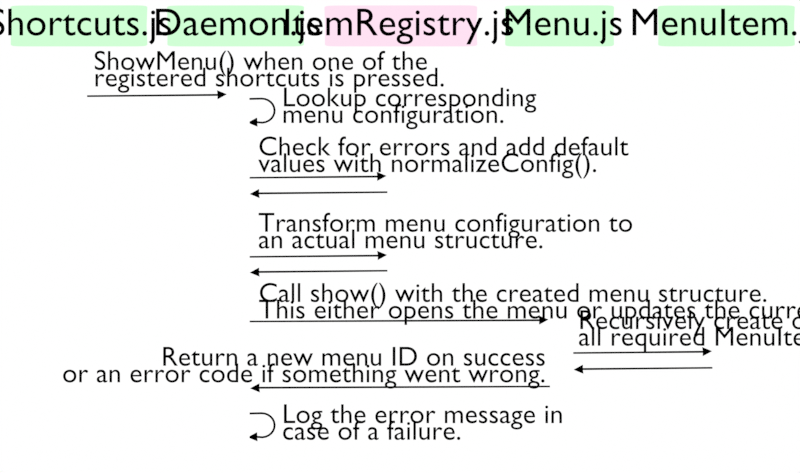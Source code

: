 # Source: architecture.blend  (saved by Blender 2.91.10; exported with 4.5.12 LTS)
import bpy
from mathutils import Matrix  # noqa: F401  (used for matrix-valued properties, if any)

bpy.ops.wm.read_factory_settings(use_empty=True)
scene = bpy.context.scene
scene.name = 'Sequence Diagram'

# ---- collections
col_font_001 = bpy.data.collections.new('Font.001'); scene.collection.children.link(col_font_001)
col_dashed_lines_001 = bpy.data.collections.new('Dashed Lines.001'); scene.collection.children.link(col_dashed_lines_001)
col_outlines_001 = bpy.data.collections.new('Outlines.001'); scene.collection.children.link(col_outlines_001)

# ---- materials (node trees are filled in below, after node groups)
mat_font = bpy.data.materials.new('Font')
mat_font.use_transparent_shadow = False
mat_font_001 = bpy.data.materials.new('Font.001')
mat_font_001.use_transparent_shadow = False
mat_white = bpy.data.materials.new('White')
mat_white.use_transparent_shadow = False
mat_common = bpy.data.materials.new('Common')
mat_common.use_transparent_shadow = False
mat_extension = bpy.data.materials.new('Extension')
mat_extension.use_transparent_shadow = False
mat_prefs = bpy.data.materials.new('Prefs')
mat_prefs.use_transparent_shadow = False
mat_common_dark = bpy.data.materials.new('Common Dark')
mat_common_dark.use_transparent_shadow = False

# ---- material node trees
mat_font.use_nodes = True; mat_font.node_tree.nodes.clear()
_N = mat_font.node_tree.nodes; _L = mat_font.node_tree.links
n0 = _N.new('ShaderNodeOutputMaterial'); n0.name = 'Material Output'; n0.location = (300, 300)
n1 = _N.new('ShaderNodeEmission'); n1.name = 'Emission'; n1.location = (10, 300)
n1.inputs[0].default_value = (0.0, 0.0, 0.0, 1.0)
_L.new(n1.outputs[0], n0.inputs[0])
n0.is_active_output = True
mat_font_001.use_nodes = True; mat_font_001.node_tree.nodes.clear()
_N = mat_font_001.node_tree.nodes; _L = mat_font_001.node_tree.links
n0 = _N.new('ShaderNodeOutputMaterial'); n0.name = 'Material Output'; n0.location = (300, 300)
n1 = _N.new('ShaderNodeEmission'); n1.name = 'Emission'; n1.location = (10, 300)
n1.inputs[0].default_value = (0.0, 0.0, 0.0, 1.0)
_L.new(n1.outputs[0], n0.inputs[0])
n0.is_active_output = True
mat_white.use_nodes = True; mat_white.node_tree.nodes.clear()
_N = mat_white.node_tree.nodes; _L = mat_white.node_tree.links
n0 = _N.new('ShaderNodeOutputMaterial'); n0.name = 'Material Output'; n0.location = (300, 300)
n1 = _N.new('ShaderNodeEmission'); n1.name = 'Emission'; n1.location = (10, 300)
_L.new(n1.outputs[0], n0.inputs[0])
n0.is_active_output = True
mat_common.use_nodes = True; mat_common.node_tree.nodes.clear()
_N = mat_common.node_tree.nodes; _L = mat_common.node_tree.links
n0 = _N.new('ShaderNodeOutputMaterial'); n0.name = 'Material Output'; n0.location = (300, 300)
n1 = _N.new('ShaderNodeEmission'); n1.name = 'Emission'; n1.location = (10, 300)
n1.inputs[0].default_value = (1.0, 0.7586, 0.8969, 1.0)
_L.new(n1.outputs[0], n0.inputs[0])
n0.is_active_output = True
mat_extension.use_nodes = True; mat_extension.node_tree.nodes.clear()
_N = mat_extension.node_tree.nodes; _L = mat_extension.node_tree.links
n0 = _N.new('ShaderNodeOutputMaterial'); n0.name = 'Material Output'; n0.location = (300, 300)
n1 = _N.new('ShaderNodeEmission'); n1.name = 'Emission'; n1.location = (10, 300)
n1.inputs[0].default_value = (0.6359, 1.0, 0.6682, 1.0)
_L.new(n1.outputs[0], n0.inputs[0])
n0.is_active_output = True
mat_prefs.use_nodes = True; mat_prefs.node_tree.nodes.clear()
_N = mat_prefs.node_tree.nodes; _L = mat_prefs.node_tree.links
n0 = _N.new('ShaderNodeOutputMaterial'); n0.name = 'Material Output'; n0.location = (300, 300)
n1 = _N.new('ShaderNodeEmission'); n1.name = 'Emission'; n1.location = (10, 300)
n1.inputs[0].default_value = (0.5647, 0.8592, 1.0, 1.0)
_L.new(n1.outputs[0], n0.inputs[0])
n0.is_active_output = True
mat_common_dark.use_nodes = True; mat_common_dark.node_tree.nodes.clear()
_N = mat_common_dark.node_tree.nodes; _L = mat_common_dark.node_tree.links
n0 = _N.new('ShaderNodeOutputMaterial'); n0.name = 'Material Output'; n0.location = (300, 300)
n1 = _N.new('ShaderNodeEmission'); n1.name = 'Emission'; n1.location = (10, 300)
n1.inputs[0].default_value = (0.9258, 0.5645, 0.722, 1.0)
_L.new(n1.outputs[0], n0.inputs[0])
n0.is_active_output = True

# ---- world
world_world_001 = bpy.data.worlds.new('World.001'); scene.world = world_world_001
world_world_001.use_nodes = True; world_world_001.node_tree.nodes.clear()
_N = world_world_001.node_tree.nodes; _L = world_world_001.node_tree.links
n0 = _N.new('ShaderNodeOutputWorld'); n0.name = 'World Output'; n0.location = (300, 300)
n1 = _N.new('ShaderNodeBackground'); n1.name = 'Background'; n1.location = (10, 300)
n1.inputs[0].default_value = (1.0, 1.0, 1.0, 1.0)
_L.new(n1.outputs[0], n0.inputs[0])
n0.is_active_output = True
world_world_001.color = (0.05088, 0.05088, 0.05088)
world_world_001.use_sun_shadow = False
world_world_001.sun_shadow_jitter_overblur = 0.0

# ---- cameras
cam_camera_002 = bpy.data.cameras.new('Camera.002')
cam_camera_002.type = 'ORTHO'
cam_camera_002.clip_end = 100.0
cam_camera_002.ortho_scale = 18.0

# ---- meshes
me_plane_006 = bpy.data.meshes.new('Plane.006')
me_plane_006.from_pydata([(-0.06233, 0.03724, 0.0005948), (-0.06232, 0.03689, 0.0005948), (-0.03618, 0.03753, 0.0005948), (-0.03617, 0.03713, 0.0005948), (-0.03619, 0.03639, 0.0005948), (-0.03434, 0.03747, 0.0005948), (-0.03629, 0.03833, 0.0005948), (-0.03078, 0.01987, 0.0005948), (-0.03078, 0.01953, 0.0005948), (-0.004632, 0.02017, 0.0005948), (-0.004625, 0.01976, 0.0005948), (-0.004645, 0.01903, 0.0005948), (-0.002795, 0.02011, 0.0005948), (-0.004745, 0.02097, 0.0005948), (-0.03067, 0.003053, 0.0005948), (-0.03067, 0.002709, 0.0005948), (-0.004522, 0.003349, 0.0005948), (-0.004515, 0.002945, 0.0005948), (-0.004535, 0.00221, 0.0005948), (-0.002685, 0.00329, 0.0005948), (-0.004635, 0.00415, 0.0005948), (-0.03023, -0.01069, 0.0005948), (-0.03023, -0.01103, 0.0005948), (0.02736, -0.01039, 0.0005948), (0.02736, -0.01079, 0.0005948), (0.02734, -0.01153, 0.0005948), (0.02919, -0.01045, 0.0005948), (0.02724, -0.009591, 0.0005948), (-0.001836, -0.0002243, 0.0005948), (-0.001842, 0.0001196, 0.0005948), (-0.02799, -0.0005205, 0.0005948), (-0.02799, -0.0001168, 0.0005948), (-0.02797, 0.0006189, 0.0005948), (-0.02982, -0.0004609, 0.0005948), (-0.02787, -0.001321, 0.0005948), (-0.001836, 0.01648, 0.0005948), (-0.001842, 0.01683, 0.0005948), (-0.02799, 0.01619, 0.0005948), (-0.02799, 0.01659, 0.0005948), (-0.02797, 0.01733, 0.0005948), (-0.02982, 0.01625, 0.0005948), (-0.02787, 0.01539, 0.0005948), (0.06214, -0.02088, 0.0005948), (0.06213, -0.02053, 0.0005948), (0.03599, -0.02117, 0.0005948), (0.03598, -0.02077, 0.0005948), (0.036, -0.02003, 0.0005948), (0.03415, -0.02111, 0.0005948), (0.0361, -0.02197, 0.0005948), (0.03352, -0.01739, 0.0005948), (0.03353, -0.01774, 0.0005948), (0.05967, -0.0171, 0.0005948), (0.05968, -0.0175, 0.0005948), (0.05966, -0.01824, 0.0005948), (0.06151, -0.01716, 0.0005948), (0.05956, -0.0163, 0.0005948), (0.02966, -0.02485, 0.0005948), (0.02966, -0.0245, 0.0005948), (-0.02792, -0.02514, 0.0005948), (-0.02793, -0.02474, 0.0005948), (-0.02791, -0.024, 0.0005948), (-0.02976, -0.02508, 0.0005948), (-0.02781, -0.02594, 0.0005948), (-0.02833, 0.03131, 0.0005948), (-0.02833, 0.03172, 0.0005948), (-0.02838, 0.03251, 0.0005948), (-0.03023, 0.03143, 0.0005948), (-0.02828, 0.03057, 0.0005948), (-0.02732, 0.03163, 0.0005948), (-0.02731, 0.03122, 0.0005948), (-0.02672, 0.03175, 0.0005948), (-0.02662, 0.03136, 0.0005948), (-0.02618, 0.03201, 0.0005948), (-0.02598, 0.03166, 0.0005948), (-0.02572, 0.03241, 0.0005948), (-0.02543, 0.03212, 0.0005948), (-0.02537, 0.03291, 0.0005948), (-0.02503, 0.0327, 0.0005948), (-0.02517, 0.03348, 0.0005948), (-0.02478, 0.03337, 0.0005948), (-0.02512, 0.03408, 0.0005948), (-0.02471, 0.03407, 0.0005948), (-0.02522, 0.03468, 0.0005948), (-0.02483, 0.03477, 0.0005948), (-0.02547, 0.03523, 0.0005948), (-0.02512, 0.03542, 0.0005948), (-0.02586, 0.0357, 0.0005948), (-0.02556, 0.03598, 0.0005948), (-0.02635, 0.03606, 0.0005948), (-0.02613, 0.0364, 0.0005948), (-0.02691, 0.03628, 0.0005948), (-0.02679, 0.03666, 0.0005948), (-0.02751, 0.03634, 0.0005948), (-0.02749, 0.03675, 0.0005948), (-0.03007, 0.03628, 0.0005948), (-0.03005, 0.03668, 0.0005948), (-0.02833, -0.0356, 0.0005948), (-0.02833, -0.03519, 0.0005948), (-0.02838, -0.0344, 0.0005948), (-0.03023, -0.03548, 0.0005948), (-0.02828, -0.03634, 0.0005948), (-0.02732, -0.03528, 0.0005948), (-0.02731, -0.03569, 0.0005948), (-0.02672, -0.03517, 0.0005948), (-0.02662, -0.03556, 0.0005948), (-0.02618, -0.0349, 0.0005948), (-0.02598, -0.03525, 0.0005948), (-0.02572, -0.0345, 0.0005948), (-0.02543, -0.03479, 0.0005948), (-0.02537, -0.034, 0.0005948), (-0.02503, -0.03421, 0.0005948), (-0.02517, -0.03343, 0.0005948), (-0.02478, -0.03354, 0.0005948), (-0.02512, -0.03283, 0.0005948), (-0.02471, -0.03284, 0.0005948), (-0.02522, -0.03223, 0.0005948), (-0.02483, -0.03214, 0.0005948), (-0.02547, -0.03168, 0.0005948), (-0.02512, -0.03149, 0.0005948), (-0.02586, -0.03121, 0.0005948), (-0.02556, -0.03094, 0.0005948), (-0.02635, -0.03085, 0.0005948), (-0.02613, -0.03051, 0.0005948), (-0.02691, -0.03063, 0.0005948), (-0.02679, -0.03025, 0.0005948), (-0.02751, -0.03057, 0.0005948), (-0.02749, -0.03016, 0.0005948), (-0.03007, -0.03063, 0.0005948), (-0.03005, -0.03023, 0.0005948)], [], [(0, 1, 3, 2), (6, 2, 3, 4, 5), (7, 8, 10, 9), (13, 9, 10, 11, 12), (14, 15, 17, 16), (20, 16, 17, 18, 19), (21, 22, 24, 23), (27, 23, 24, 25, 26), (28, 29, 31, 30), (34, 30, 31, 32, 33), (35, 36, 38, 37), (41, 37, 38, 39, 40), (42, 43, 45, 44), (48, 44, 45, 46, 47), (49, 50, 52, 51), (55, 51, 52, 53, 54), (56, 57, 59, 58), (62, 58, 59, 60, 61), (67, 63, 64, 65, 66), (64, 63, 69, 68), (68, 69, 71, 70), (70, 71, 73, 72), (72, 73, 75, 74), (74, 75, 77, 76), (76, 77, 79, 78), (78, 79, 81, 80), (80, 81, 83, 82), (82, 83, 85, 84), (84, 85, 87, 86), (86, 87, 89, 88), (88, 89, 91, 90), (90, 91, 93, 92), (92, 93, 95, 94), (100, 96, 97, 98, 99), (97, 96, 102, 101), (101, 102, 104, 103), (103, 104, 106, 105), (105, 106, 108, 107), (107, 108, 110, 109), (109, 110, 112, 111), (111, 112, 114, 113), (113, 114, 116, 115), (115, 116, 118, 117), (117, 118, 120, 119), (119, 120, 122, 121), (121, 122, 124, 123), (123, 124, 126, 125), (125, 126, 128, 127)])
_uv = me_plane_006.uv_layers.new(name='UVMap')
_uv.uv.foreach_set('vector', [0.0, 0.0, 0.0, 0.0, 0.0, 0.0, 0.0, 0.0, 0.0, 0.0, 0.0, 0.0, 0.0, 0.0, 0.0, 0.0, 0.0, 0.0, 0.0, 0.0, 0.0, 0.0, 0.0, 0.0, 0.0, 0.0, 0.0, 0.0, 0.0, 0.0, 0.0, 0.0, 0.0, 0.0, 0.0, 0.0, 0.0, 0.0, 0.0, 0.0, 0.0, 0.0, 0.0, 0.0, 0.0, 0.0, 0.0, 0.0, 0.0, 0.0, 0.0, 0.0, 0.0, 0.0, 0.0, 0.0, 0.0, 0.0, 0.0, 0.0, 0.0, 0.0, 0.0, 0.0, 0.0, 0.0, 0.0, 0.0, 0.0, 0.0, 0.0, 0.0, 0.0, 0.0, 0.0, 0.0, 0.0, 0.0, 0.0, 0.0, 0.0, 0.0, 0.0, 0.0, 0.0, 0.0, 0.0, 0.0, 0.0, 0.0, 0.0, 0.0, 0.0, 0.0, 0.0, 0.0, 0.0, 0.0, 0.0, 0.0, 0.0, 0.0, 0.0, 0.0, 0.0, 0.0, 0.0, 0.0, 0.0, 0.0, 0.0, 0.0, 0.0, 0.0, 0.0, 0.0, 0.0, 0.0, 0.0, 0.0, 0.0, 0.0, 0.0, 0.0, 0.0, 0.0, 0.0, 0.0, 0.0, 0.0, 0.0, 0.0, 0.0, 0.0, 0.0, 0.0, 0.0, 0.0, 0.0, 0.0, 0.0, 0.0, 0.0, 0.0, 0.0, 0.0, 0.0, 0.0, 0.0, 0.0, 0.0, 0.0, 0.0, 0.0, 0.0, 0.0, 0.0, 0.0, 0.0, 0.0, 0.0, 0.0, 0.0, 0.0, 0.0, 0.0, 0.0, 0.0, 0.0, 0.0, 0.0, 0.0, 0.0, 0.0, 0.0, 0.0, 0.0, 0.0, 0.0, 0.0, 0.0, 0.0, 0.0, 0.0, 0.0, 0.0, 0.0, 0.0, 0.0, 0.0, 0.0, 0.0, 0.0, 0.0, 0.0, 0.0, 0.0, 0.0, 0.0, 0.0, 0.0, 0.0, 0.0, 0.0, 0.0, 0.0, 0.0, 0.0, 0.0, 0.0, 0.0, 0.0, 0.0, 0.0, 0.0, 0.0, 0.0, 0.0, 0.0, 0.0, 0.0, 0.0, 0.0, 0.0, 0.0, 0.0, 0.0, 0.0, 0.0, 0.0, 0.0, 0.0, 0.0, 0.0, 0.0, 0.0, 0.0, 0.0, 0.0, 0.0, 0.0, 0.0, 0.0, 0.0, 0.0, 0.0, 0.0, 0.0, 0.0, 0.0, 0.0, 0.0, 0.0, 0.0, 0.0, 0.0, 0.0, 0.0, 0.0, 0.0, 0.0, 0.0, 0.0, 0.0, 0.0, 0.0, 0.0, 0.0, 0.0, 0.0, 0.0, 0.0, 0.0, 0.0, 0.0, 0.0, 0.0, 0.0, 0.0, 0.0, 0.0, 0.0, 0.0, 0.0, 0.0, 0.0, 0.0, 0.0, 0.0, 0.0, 0.0, 0.0, 0.0, 0.0, 0.0, 0.0, 0.0, 0.0, 0.0, 0.0, 0.0, 0.0, 0.0, 0.0, 0.0, 0.0, 0.0, 0.0, 0.0, 0.0, 0.0, 0.0, 0.0, 0.0, 0.0, 0.0, 0.0, 0.0, 0.0, 0.0, 0.0, 0.0, 0.0, 0.0, 0.0, 0.0, 0.0, 0.0, 0.0, 0.0, 0.0, 0.0, 0.0, 0.0, 0.0, 0.0, 0.0, 0.0, 0.0, 0.0, 0.0, 0.0, 0.0, 0.0, 0.0, 0.0, 0.0, 0.0, 0.0, 0.0, 0.0, 0.0, 0.0, 0.0, 0.0, 0.0, 0.0, 0.0, 0.0, 0.0, 0.0, 0.0, 0.0, 0.0, 0.0, 0.0, 0.0, 0.0, 0.0, 0.0, 0.0, 0.0, 0.0, 0.0, 0.0, 0.0, 0.0, 0.0, 0.0, 0.0, 0.0, 0.0, 0.0, 0.0, 0.0, 0.0, 0.0, 0.0, 0.0, 0.0, 0.0, 0.0, 0.0, 0.0, 0.0, 0.0, 0.0, 0.0, 0.0, 0.0, 0.0, 0.0, 0.0, 0.0, 0.0, 0.0])
me_plane_006.materials.append(mat_font_001)
me_plane_006.use_remesh_fix_poles = True
me_plane_006.use_remesh_preserve_attributes = False
me_plane_006.use_mirror_vertex_groups = False
me_plane_006.update()
me_plane_004 = bpy.data.meshes.new('Plane.004')
me_plane_004.from_pydata([(-7.309, -3.619, 0.0), (7.309, -3.619, 0.0), (-7.309, 5.984, 0.0), (7.309, 5.984, 0.0), (-1.704e-06, -3.619, 0.0), (-1.704e-06, 5.984, 0.0), (3.269, -3.619, 0.0), (6.537, -3.619, 0.0), (-3.269, 5.984, 0.0), (-6.537, 5.984, 0.0), (-6.537, -3.619, 0.0), (-3.269, -3.619, 0.0), (6.537, 5.984, 0.0), (3.269, 5.984, 0.0)], [], [(7, 1, 3, 12), (11, 4, 5, 8), (0, 10, 9, 2), (10, 11, 8, 9), (4, 6, 13, 5), (6, 7, 12, 13)])
_uv = me_plane_004.uv_layers.new(name='UVMap')
_uv.uv.foreach_set('vector', [0.8333, 0.0, 1.0, 0.0, 1.0, 1.0, 0.8333, 1.0, 0.3333, 0.0, 0.5, 0.0, 0.5, 1.0, 0.3333, 1.0, 0.0, 0.0, 0.1667, 0.0, 0.1667, 1.0, 0.0, 1.0, 0.1667, 0.0, 0.3333, 0.0, 0.3333, 1.0, 0.1667, 1.0, 0.5, 0.0, 0.6667, 0.0, 0.6667, 1.0, 0.5, 1.0, 0.6667, 0.0, 0.8333, 0.0, 0.8333, 1.0, 0.6667, 1.0])
me_plane_004.materials.append(mat_white)
me_plane_004.use_remesh_fix_poles = True
me_plane_004.use_remesh_preserve_attributes = False
me_plane_004.use_mirror_vertex_groups = False
me_plane_004.update()
me_plane_005 = bpy.data.meshes.new('Plane.005')
me_plane_005.from_pydata([(-0.06783, 0.04541, 0.0), (-0.03876, 0.04541, 0.0), (-0.06792, 0.0541, 0.0), (-0.03876, 0.05414, 0.0), (-0.06778, 0.04973, 0.0), (-0.03894, 0.04982, 0.0), (-0.05158, 0.03387, 0.0), (-0.05158, 0.03973, 0.0), (-0.05654, 0.03385, 0.0), (-0.05657, 0.03973, 0.0), (-0.05405, 0.03388, 0.0), (-0.0541, 0.03969, 0.0), (-0.03451, 0.04541, 0.0), (-0.005447, 0.04541, 0.0), (-0.0346, 0.0541, 0.0), (-0.005447, 0.05414, 0.0), (-0.03447, 0.04973, 0.0), (-0.005627, 0.04982, 0.0), (-0.001034, 0.04541, 0.0), (0.03139, 0.04541, 0.0), (-0.001134, 0.0541, 0.0), (0.03139, 0.05414, 0.0), (-0.0009842, 0.04973, 0.0), (0.03119, 0.04982, 0.0), (0.03732, 0.04541, 0.0), (0.06047, 0.04541, 0.0), (0.03725, 0.0541, 0.0), (0.06047, 0.05414, 0.0), (0.03736, 0.04973, 0.0), (0.06033, 0.04982, 0.0), (0.06986, 0.04541, 0.0), (0.09893, 0.04541, 0.0), (0.06977, 0.0541, 0.0), (0.09893, 0.05414, 0.0), (0.06991, 0.04973, 0.0), (0.09875, 0.04982, 0.0), (-0.01702, -0.0409, 0.0), (-0.01702, 0.03611, 0.0), (-0.02198, -0.04101, 0.0), (-0.02201, 0.03611, 0.0), (-0.01949, -0.04085, 0.0), (-0.01954, 0.03594, 0.0), (0.01724, 0.01199, 0.0), (0.01724, 0.01904, 0.0), (0.01228, 0.01196, 0.0), (0.01225, 0.01904, 0.0), (0.01477, 0.01201, 0.0), (0.01472, 0.01899, 0.0), (0.01724, -0.004713, 0.0), (0.01724, 0.002336, 0.0), (0.01228, -0.00474, 0.0), (0.01225, 0.002336, 0.0), (0.01477, -0.004699, 0.0), (0.01472, 0.002281, 0.0), (0.0518, -0.02825, 0.0), (0.0518, -0.01136, 0.0), (0.04684, -0.02833, 0.0), (0.04682, -0.01136, 0.0), (0.04933, -0.02822, 0.0), (0.04928, -0.01151, 0.0), (0.08636, -0.02499, 0.0), (0.08636, -0.01776, 0.0), (0.0814, -0.02503, 0.0), (0.08138, -0.01776, 0.0), (0.08389, -0.02498, 0.0), (0.08384, -0.01782, 0.0)], [], [(3, 5, 1, 0, 4, 2), (9, 11, 7, 6, 10, 8), (15, 17, 13, 12, 16, 14), (21, 23, 19, 18, 22, 20), (27, 29, 25, 24, 28, 26), (33, 35, 31, 30, 34, 32), (39, 41, 37, 36, 40, 38), (45, 47, 43, 42, 46, 44), (51, 53, 49, 48, 52, 50), (57, 59, 55, 54, 58, 56), (63, 65, 61, 60, 64, 62)])
me_plane_005.polygons.foreach_set('material_index', [1, 2, 1, 0, 1, 1, 2, 2, 2, 2, 2])
_uv = me_plane_005.uv_layers.new(name='UVMap')
_uv.uv.foreach_set('vector', [0.0, 0.0, 0.0, 0.0, 0.0, 0.0, 0.0, 0.0, 0.0, 0.0, 0.0, 0.0, 0.0, 0.0, 0.0, 0.0, 0.0, 0.0, 0.0, 0.0, 0.0, 0.0, 0.0, 0.0, 0.0, 0.0, 0.0, 0.0, 0.0, 0.0, 0.0, 0.0, 0.0, 0.0, 0.0, 0.0, 0.0, 0.0, 0.0, 0.0, 0.0, 0.0, 0.0, 0.0, 0.0, 0.0, 0.0, 0.0, 0.0, 0.0, 0.0, 0.0, 0.0, 0.0, 0.0, 0.0, 0.0, 0.0, 0.0, 0.0, 0.0, 0.0, 0.0, 0.0, 0.0, 0.0, 0.0, 0.0, 0.0, 0.0, 0.0, 0.0, 0.0, 0.0, 0.0, 0.0, 0.0, 0.0, 0.0, 0.0, 0.0, 0.0, 0.0, 0.0, 0.0, 0.0, 0.0, 0.0, 0.0, 0.0, 0.0, 0.0, 0.0, 0.0, 0.0, 0.0, 0.0, 0.0, 0.0, 0.0, 0.0, 0.0, 0.0, 0.0, 0.0, 0.0, 0.0, 0.0, 0.0, 0.0, 0.0, 0.0, 0.0, 0.0, 0.0, 0.0, 0.0, 0.0, 0.0, 0.0, 0.0, 0.0, 0.0, 0.0, 0.0, 0.0, 0.0, 0.0, 0.0, 0.0, 0.0, 0.0])
me_plane_005.materials.append(mat_common)
me_plane_005.materials.append(mat_extension)
me_plane_005.materials.append(mat_white)
me_plane_005.materials.append(mat_prefs)
me_plane_005.materials.append(mat_common_dark)
me_plane_005.use_remesh_fix_poles = True
me_plane_005.use_remesh_preserve_attributes = False
me_plane_005.use_mirror_vertex_groups = False
me_plane_005.update()

# ---- curves / text
txt_text_020 = bpy.data.curves.new('Text.020', 'FONT')
txt_text_020.dimensions = '2D'
txt_text_020.body = 'Daemon.js'
txt_text_020.materials.append(mat_font)
txt_text_020.use_path_clamp = True
txt_text_020.align_x = 'CENTER'
txt_text_053 = bpy.data.curves.new('Text.053', 'FONT')
txt_text_053.dimensions = '2D'
txt_text_053.body = 'ShowMenu() when one of the\nregistered shortcuts is pressed.'
txt_text_053.materials.append(mat_font)
txt_text_053.use_path_clamp = True
txt_text_053.space_line = 0.6
txt_text_074 = bpy.data.curves.new('Text.074', 'FONT')
txt_text_074.dimensions = '2D'
txt_text_074.body = 'Shortcuts.js'
txt_text_074.materials.append(mat_font)
txt_text_074.use_path_clamp = True
txt_text_074.align_x = 'CENTER'
txt_text_075 = bpy.data.curves.new('Text.075', 'FONT')
txt_text_075.dimensions = '2D'
txt_text_075.body = 'ItemRegistry.js'
txt_text_075.materials.append(mat_font)
txt_text_075.use_path_clamp = True
txt_text_075.align_x = 'CENTER'
txt_text_076 = bpy.data.curves.new('Text.076', 'FONT')
txt_text_076.dimensions = '2D'
txt_text_076.body = 'Menu.js'
txt_text_076.materials.append(mat_font)
txt_text_076.use_path_clamp = True
txt_text_076.align_x = 'CENTER'
txt_text_077 = bpy.data.curves.new('Text.077', 'FONT')
txt_text_077.dimensions = '2D'
txt_text_077.body = 'MenuItem.js'
txt_text_077.materials.append(mat_font)
txt_text_077.use_path_clamp = True
txt_text_077.align_x = 'CENTER'
txt_text_017 = bpy.data.curves.new('Text.017', 'FONT')
txt_text_017.dimensions = '2D'
txt_text_017.body = 'Lookup corresponding\nmenu configuration.'
txt_text_017.materials.append(mat_font)
txt_text_017.use_path_clamp = True
txt_text_017.space_line = 0.6
txt_text_018 = bpy.data.curves.new('Text.018', 'FONT')
txt_text_018.dimensions = '2D'
txt_text_018.body = 'Check for errors and add default\nvalues with normalizeConfig().'
txt_text_018.materials.append(mat_font)
txt_text_018.use_path_clamp = True
txt_text_018.space_line = 0.6
txt_text_019 = bpy.data.curves.new('Text.019', 'FONT')
txt_text_019.dimensions = '2D'
txt_text_019.body = 'Transform menu configuration to\nan actual menu structure.'
txt_text_019.materials.append(mat_font)
txt_text_019.use_path_clamp = True
txt_text_019.space_line = 0.6
txt_text_026 = bpy.data.curves.new('Text.026', 'FONT')
txt_text_026.dimensions = '2D'
txt_text_026.body = 'Call show() with the created menu structure.\nThis either opens the menu or updates the currently shown menu.'
txt_text_026.materials.append(mat_font)
txt_text_026.use_path_clamp = True
txt_text_026.space_line = 0.6
txt_text_027 = bpy.data.curves.new('Text.027', 'FONT')
txt_text_027.dimensions = '2D'
txt_text_027.body = 'Recursively create or update\nall required MenuItems.'
txt_text_027.materials.append(mat_font)
txt_text_027.use_path_clamp = True
txt_text_027.space_line = 0.6
txt_text_028 = bpy.data.curves.new('Text.028', 'FONT')
txt_text_028.dimensions = '2D'
txt_text_028.body = 'Return a new menu ID on success\nor an error code if something went wrong.'
txt_text_028.materials.append(mat_font)
txt_text_028.use_path_clamp = True
txt_text_028.align_x = 'RIGHT'
txt_text_028.space_line = 0.6
txt_text_029 = bpy.data.curves.new('Text.029', 'FONT')
txt_text_029.dimensions = '2D'
txt_text_029.body = 'Log the error message in\ncase of a failure.'
txt_text_029.materials.append(mat_font)
txt_text_029.use_path_clamp = True
txt_text_029.space_line = 0.6

# ---- objects
ob_camera_001 = bpy.data.objects.new('Camera.001', cam_camera_002)
ob_text_040 = bpy.data.objects.new('Text.040', txt_text_020)
ob_text_053 = bpy.data.objects.new('Text.053', txt_text_053)
ob_text_037 = bpy.data.objects.new('Text.037', txt_text_074)
ob_text_038 = bpy.data.objects.new('Text.038', txt_text_075)
ob_text_039 = bpy.data.objects.new('Text.039', txt_text_076)
ob_text_041 = bpy.data.objects.new('Text.041', txt_text_077)
ob_connectors_001 = bpy.data.objects.new('Connectors.001', me_plane_006)
ob_text_042 = bpy.data.objects.new('Text.042', txt_text_017)
ob_text_043 = bpy.data.objects.new('Text.043', txt_text_018)
ob_text_044 = bpy.data.objects.new('Text.044', txt_text_019)
ob_text_045 = bpy.data.objects.new('Text.045', txt_text_026)
ob_text_046 = bpy.data.objects.new('Text.046', txt_text_027)
ob_text_047 = bpy.data.objects.new('Text.047', txt_text_028)
ob_text_048 = bpy.data.objects.new('Text.048', txt_text_029)
ob_center_line_001 = bpy.data.objects.new('Center Line.001', me_plane_004)
ob_frames_001 = bpy.data.objects.new('Frames.001', me_plane_005)

# ---- transforms, parenting, visibility, modifiers, constraints
ob_camera_001.location = (0.0, 0.4187, 9.687)
ob_camera_001.lock_rotations_4d = False
ob_camera_001.empty_display_type = 'ARROWS'
ob_camera_001.color = (0.0, 0.0, 0.0, 0.0)
ob_camera_001.display_type = 'WIRE'
ob_camera_001.lineart.crease_threshold = 0.0
ob_text_040.location = (-3.662, 4.944, 0.1702)
ob_text_040.scale = (0.8811, 0.8811, 0.8811)
ob_text_040.lineart.crease_threshold = 0.0
ob_text_053.location = (-6.894, 4.167, 0.1702)
ob_text_053.scale = (0.6221, 0.6221, 0.6221)
ob_text_053.lineart.crease_threshold = 0.0
ob_text_037.location = (-7.194, 4.944, 0.1702)
ob_text_037.scale = (0.8811, 0.8811, 0.8811)
ob_text_037.lineart.crease_threshold = 0.0
ob_text_038.location = (-0.02917, 4.944, 0.1702)
ob_text_038.scale = (0.8811, 0.8811, 0.8811)
ob_text_038.lineart.crease_threshold = 0.0
ob_text_039.location = (3.669, 4.944, 0.1702)
ob_text_039.scale = (0.8811, 0.8811, 0.8811)
ob_text_039.lineart.crease_threshold = 0.0
ob_text_041.location = (7.333, 4.944, 0.1702)
ob_text_041.scale = (0.8811, 0.8811, 0.8811)
ob_text_041.lineart.crease_threshold = 0.0
ob_connectors_001.location = (0.01573, -0.3713, -0.3732)
ob_connectors_001.scale = (113.9, 105.8, 105.8)
ob_connectors_001.lineart.crease_threshold = 0.0
_m = ob_connectors_001.modifiers.new('Subdivision', 'SUBSURF')
_m.uv_smooth = 'PRESERVE_CORNERS'
_m.subdivision_type = 'SIMPLE'
_m.levels = 3
_m.render_levels = 3
_m = ob_connectors_001.modifiers.new('Displace', 'DISPLACE')
_m.strength = 0.0005
_m.direction = 'Y'
ob_text_042.location = (-2.656, 3.346, 0.1702)
ob_text_042.scale = (0.6221, 0.6221, 0.6221)
ob_text_042.lineart.crease_threshold = 0.0
ob_text_043.location = (-3.192, 2.241, 0.1702)
ob_text_043.scale = (0.6221, 0.6221, 0.6221)
ob_text_043.lineart.crease_threshold = 0.0
ob_text_044.location = (-3.192, 0.5255, 0.1702)
ob_text_044.scale = (0.6221, 0.6221, 0.6221)
ob_text_044.lineart.crease_threshold = 0.0
ob_text_045.location = (-3.182, -1.054, 0.1702)
ob_text_045.scale = (0.6221, 0.6221, 0.6221)
ob_text_045.lineart.crease_threshold = 0.0
ob_text_046.location = (4.01, -1.665, 0.1702)
ob_text_046.scale = (0.6221, 0.6221, 0.6221)
ob_text_046.lineart.crease_threshold = 0.0
ob_text_047.location = (3.283, -2.489, 0.1702)
ob_text_047.scale = (0.6221, 0.6221, 0.6221)
ob_text_047.lineart.crease_threshold = 0.0
ob_text_048.location = (-2.656, -3.781, 0.1702)
ob_text_048.scale = (0.6221, 0.6221, 0.6221)
ob_text_048.lineart.crease_threshold = 0.0
ob_center_line_001.location = (0.01584, -1.014, -0.6883)
ob_center_line_001.scale = (1.117, 1.037, 1.037)
ob_center_line_001.display_type = 'WIRE'
ob_center_line_001.lineart.crease_threshold = 0.0
ob_frames_001.location = (-1.582, -0.1083, -0.1489)
ob_frames_001.scale = (105.8, 105.8, 105.8)
ob_frames_001.lineart.crease_threshold = 0.0
_m = ob_frames_001.modifiers.new('Subdivision', 'SUBSURF')
_m.uv_smooth = 'PRESERVE_CORNERS'
_m.subdivision_type = 'SIMPLE'
_m.levels = 3
_m.render_levels = 3
_m = ob_frames_001.modifiers.new('Subdivision.001', 'SUBSURF')
_m.uv_smooth = 'PRESERVE_CORNERS'

# ---- collection membership
scene.collection.objects.link(ob_camera_001)
col_font_001.objects.link(ob_text_040)
col_font_001.objects.link(ob_text_053)
col_font_001.objects.link(ob_text_037)
col_font_001.objects.link(ob_text_038)
col_font_001.objects.link(ob_text_039)
col_font_001.objects.link(ob_text_041)
col_font_001.objects.link(ob_connectors_001)
col_font_001.objects.link(ob_text_042)
col_font_001.objects.link(ob_text_043)
col_font_001.objects.link(ob_text_044)
col_font_001.objects.link(ob_text_045)
col_font_001.objects.link(ob_text_046)
col_font_001.objects.link(ob_text_047)
col_font_001.objects.link(ob_text_048)
col_dashed_lines_001.objects.link(ob_center_line_001)
col_outlines_001.objects.link(ob_frames_001)

# ---- scene / render settings (as saved in the file)
scene.camera = ob_camera_001
scene.frame_start = 1; scene.frame_end = 250; scene.frame_set(1)
scene.render.engine = 'BLENDER_EEVEE_NEXT'
scene.render.resolution_x = 1100
scene.render.resolution_y = 650
scene.render.use_freestyle = True
scene.render.border_min_x = 0.4821
scene.render.border_min_y = 0.4709
scene.render.border_max_x = 0.9122
scene.render.border_max_y = 0.8715
scene.render.use_crop_to_border = True
scene.render.line_thickness_mode = 'RELATIVE'
scene.cycles.use_denoising = False
scene.cycles.samples = 16
scene.cycles.sampling_pattern = 'TABULATED_SOBOL'
scene.cycles.use_adaptive_sampling = False
scene.cycles.use_light_tree = False
scene.cycles.max_bounces = 0
scene.cycles.diffuse_bounces = 1
scene.cycles.glossy_bounces = 0
scene.cycles.transmission_bounces = 0
scene.cycles.transparent_max_bounces = 0
scene.eevee.taa_render_samples = 128
scene.eevee.use_taa_reprojection = False
scene.view_settings.view_transform = 'Standard'
bpy.context.view_layer.update()
